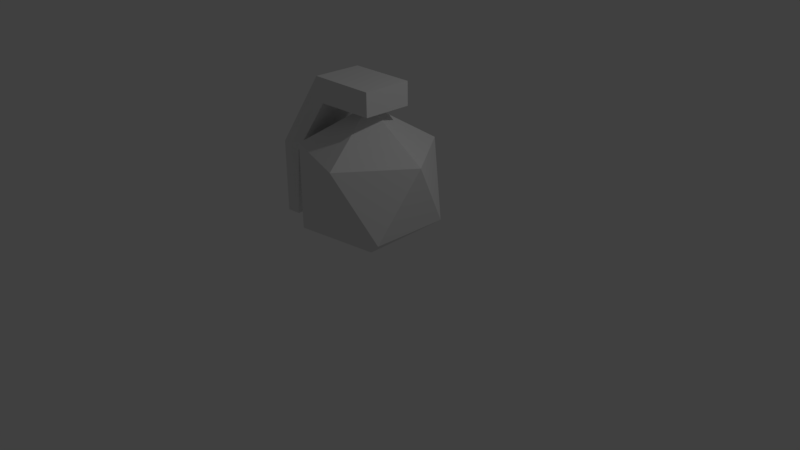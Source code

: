 # Source: grenade.blend  (saved by Blender 2.79.0; exported with 4.5.12 LTS)
import bpy
from mathutils import Matrix  # noqa: F401  (used for matrix-valued properties, if any)

bpy.ops.wm.read_factory_settings(use_empty=True)
scene = bpy.context.scene
scene.name = 'Scene'

# ---- collections
col_collection_1 = bpy.data.collections.new('Collection 1'); scene.collection.children.link(col_collection_1)

# ---- world
world_world = bpy.data.worlds.new('World'); scene.world = world_world
world_world.color = (0.05088, 0.05088, 0.05088)
world_world.use_sun_shadow = False
world_world.sun_shadow_jitter_overblur = 0.0
world_world.cycles.sampling_method = 'MANUAL'

# ---- cameras
cam_camera = bpy.data.cameras.new('Camera')
cam_camera.clip_end = 100.0
cam_camera.lens = 35.0
cam_camera.sensor_width = 32.0
cam_camera.sensor_height = 18.0
cam_camera.ortho_scale = 7.314
cam_camera.dof.focus_distance = 0.0
cam_camera.dof.aperture_fstop = 128.0

# ---- lights
light_lamp = bpy.data.lights.new('Lamp', 'POINT')
light_lamp.transmission_factor = 0.0
light_lamp.cutoff_distance = 30.0
light_lamp.energy = 100.0
light_lamp.shadow_buffer_clip_start = 1.001
light_lamp.shadow_soft_size = 0.1
light_lamp.shadow_maximum_resolution = 0.006
light_lamp.use_absolute_resolution = True

# ---- meshes
me_cube_001 = bpy.data.meshes.new('Cube.001')
me_cube_001.from_pydata([(0.4434, -0.3221, -1.268), (0.5832, -0.3221, 1.306), (0.4434, 0.3221, -1.268), (0.5832, 0.3221, 1.306), (0.6026, -0.3221, -1.133), (0.7629, -0.3221, 1.062), (0.6026, 0.3221, -1.133), (0.7629, 0.3221, 1.062), (-0.1308, -0.3221, -0.469), (-0.1308, 0.3221, -0.469), (0.1282, 0.3221, -0.3408), (0.1282, -0.3221, -0.3408), (-0.1422, -0.3221, 0.78), (-0.1422, 0.3221, 0.78), (0.1282, 0.3221, 0.5848), (0.1282, -0.3221, 0.5848)], [], [(12, 1, 3, 13), (13, 3, 7, 14), (14, 7, 5, 15), (15, 5, 1, 12), (2, 6, 4, 0), (7, 3, 1, 5), (4, 11, 8, 0), (6, 10, 11, 4), (2, 9, 10, 6), (0, 8, 9, 2), (11, 15, 12, 8), (10, 14, 15, 11), (9, 13, 14, 10), (8, 12, 13, 9)])
me_cube_001.use_remesh_preserve_volume = False
me_cube_001.use_remesh_preserve_attributes = False
me_cube_001.use_mirror_vertex_groups = False
me_cube_001.update()
me_icosphere = bpy.data.meshes.new('Icosphere')
me_icosphere.from_pydata([(0.0, 0.0, -1.0), (0.7236, -0.5257, -0.4472), (-0.2764, -0.8506, -0.4472), (-0.8944, 0.0, -0.4472), (-0.2764, 0.8506, -0.4472), (0.7236, 0.5257, -0.4472), (0.2764, -0.8506, 0.4472), (-0.7236, -0.5257, 0.4472), (-0.7236, 0.5257, 0.4472), (0.2764, 0.8506, 0.4472), (0.8944, 0.0, 0.4472), (0.0, 0.0, 1.0)], [], [(0, 1, 2), (1, 0, 5), (0, 2, 3), (0, 3, 4), (0, 4, 5), (1, 5, 10), (2, 1, 6), (3, 2, 7), (4, 3, 8), (5, 4, 9), (1, 10, 6), (2, 6, 7), (3, 7, 8), (4, 8, 9), (5, 9, 10), (6, 10, 11), (7, 6, 11), (8, 7, 11), (9, 8, 11), (10, 9, 11)])
me_icosphere.use_remesh_preserve_volume = False
me_icosphere.use_remesh_preserve_attributes = False
me_icosphere.use_mirror_vertex_groups = False
me_icosphere.update()

# ---- objects
ob_handle = bpy.data.objects.new('handle', me_cube_001)
ob_grenade = bpy.data.objects.new('grenade', me_icosphere)
ob_lamp = bpy.data.objects.new('Lamp', light_lamp)
ob_camera = bpy.data.objects.new('Camera', cam_camera)

# ---- transforms, parenting, visibility, modifiers, constraints
ob_handle.location = (-0.8948, 0.02337, 1.579)
ob_handle.rotation_euler = (0.0, 0.6234, 0.0)
ob_handle.lineart.crease_threshold = 0.0
ob_grenade.location = (-0.03153, 0.06335, 0.9827)
ob_grenade.lineart.crease_threshold = 0.0
ob_lamp.location = (4.076, 1.005, 5.904)
ob_lamp.rotation_euler = (0.6503, 0.05522, 1.866)
ob_lamp.lock_rotations_4d = False
ob_lamp.empty_display_type = 'ARROWS'
ob_lamp.color = (0.0, 0.0, 0.0, 0.0)
ob_lamp.lineart.crease_threshold = 0.0
ob_camera.location = (7.481, -6.508, 5.344)
ob_camera.rotation_euler = (1.109, 0.0, 0.8149)
ob_camera.lock_rotations_4d = False
ob_camera.empty_display_type = 'ARROWS'
ob_camera.color = (0.0, 0.0, 0.0, 0.0)
ob_camera.display_type = 'WIRE'
ob_camera.lineart.crease_threshold = 0.0

# ---- collection membership
col_collection_1.objects.link(ob_handle)
col_collection_1.objects.link(ob_grenade)
col_collection_1.objects.link(ob_lamp)
col_collection_1.objects.link(ob_camera)

# ---- scene / render settings (as saved in the file)
scene.camera = ob_camera
scene.frame_start = 1; scene.frame_end = 250; scene.frame_set(1)
scene.render.engine = 'BLENDER_EEVEE_NEXT'
scene.render.resolution_percentage = 50
scene.render.dither_intensity = 0.0
scene.cycles.use_denoising = False
scene.cycles.samples = 128
scene.cycles.sampling_pattern = 'TABULATED_SOBOL'
scene.cycles.use_adaptive_sampling = False
scene.cycles.use_light_tree = False
scene.cycles.blur_glossy = 0.0
scene.cycles.sample_clamp_indirect = 0.0
scene.view_settings.view_transform = 'Standard'
bpy.context.view_layer.update()
